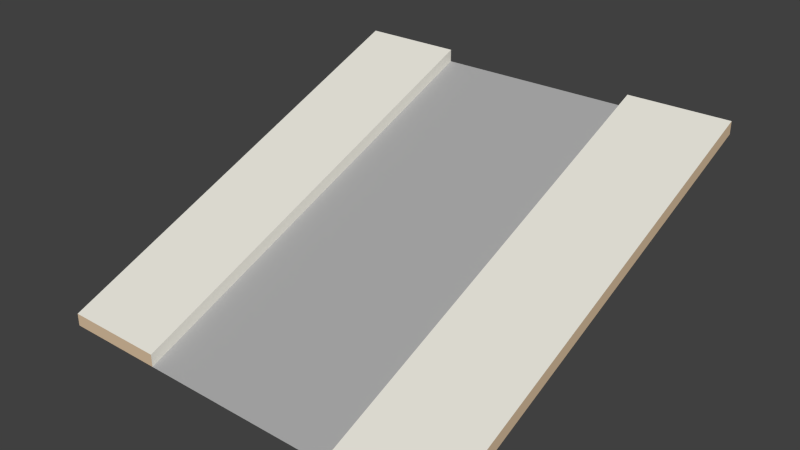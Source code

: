 # Source: road-slopeSidewalk.blend  (saved by Blender 2.73.0; exported with 4.5.12 LTS)
import bpy
from mathutils import Matrix  # noqa: F401  (used for matrix-valued properties, if any)

bpy.ops.wm.read_factory_settings(use_empty=True)
scene = bpy.context.scene
scene.name = 'Scene'

# ---- collections
col_collection_1 = bpy.data.collections.new('Collection 1'); scene.collection.children.link(col_collection_1)

# ---- materials (node trees are filled in below, after node groups)
mat_brown_024 = bpy.data.materials.new('Brown.024')
mat_brown_024.alpha_threshold = 0.0
mat_brown_024.use_transparent_shadow = False
mat_brown_024.diffuse_color = (0.7294, 0.549, 0.3647, 1.0)
mat_brown_024.specular_color = (0.3294, 0.3294, 0.3294)
mat_brown_024.roughness = 0.5
mat_2_022 = bpy.data.materials.new('_2.022')
mat_2_022.alpha_threshold = 0.0
mat_2_022.use_transparent_shadow = False
mat_2_022.diffuse_color = (0.8471, 0.8275, 0.749, 1.0)
mat_2_022.specular_color = (0.3294, 0.3294, 0.3294)
mat_2_022.roughness = 0.5
mat_frontcol_003 = bpy.data.materials.new('FrontCol.003')
mat_frontcol_003.alpha_threshold = 0.0
mat_frontcol_003.use_transparent_shadow = False
mat_frontcol_003.diffuse_color = (1.0, 1.0, 1.0, 1.0)
mat_frontcol_003.specular_color = (0.3294, 0.3294, 0.3294)
mat_frontcol_003.roughness = 0.5
mat_1_017 = bpy.data.materials.new('_1.017')
mat_1_017.alpha_threshold = 0.0
mat_1_017.use_transparent_shadow = False
mat_1_017.diffuse_color = (0.4118, 0.4118, 0.4118, 1.0)
mat_1_017.specular_color = (0.3294, 0.3294, 0.3294)
mat_1_017.roughness = 0.5

# ---- material node trees

# ---- world
world_world = bpy.data.worlds.new('World'); scene.world = world_world
world_world.color = (0.05088, 0.05088, 0.05088)
world_world.use_sun_shadow = False
world_world.sun_shadow_jitter_overblur = 0.0
world_world.cycles.sampling_method = 'MANUAL'
world_world.cycles.sample_map_resolution = 256

# ---- meshes
me_mesh01_002 = bpy.data.meshes.new('Mesh01.002')
me_mesh01_002.from_pydata([(-0.5152, 0.4697, 0.3345), (0.2348, -0.5303, -0.03545), (0.4848, -0.5303, -0.03545), (0.4848, 0.4697, 0.3645), (0.4848, 0.4697, 0.3345), (-0.5152, -0.5303, -0.06545), (0.4848, -0.5303, -0.06545), (-0.5152, 0.4697, 0.3645), (-0.2652, -0.5303, -0.06545), (0.2348, -0.5303, -0.06545), (0.2348, 0.4697, 0.3345), (0.2348, 0.4697, 0.3645), (-0.5152, -0.5303, -0.03545), (-0.2652, -0.5303, -0.03545), (-0.2652, 0.4697, 0.3345), (-0.2652, 0.4697, 0.3645)], [], [(5, 12, 7, 0), (5, 8, 13, 12), (9, 6, 2, 1), (2, 3, 11, 1), (9, 10, 14, 8), (9, 1, 11, 10), (14, 15, 13, 8), (7, 12, 13, 15), (6, 4, 3, 2), (4, 10, 11, 3), (0, 7, 15, 14)])
me_mesh01_002.polygons.foreach_set('material_index', [0, 0, 0, 1, 3, 1, 1, 1, 0, 0, 0])
_uv = me_mesh01_002.uv_layers.new(name='UVMap')
_uv.uv.foreach_set('vector', [0.0, 6.287, 0.0, 48.69, 0.0, 0.0, 0.0, 0.0, 0.0, 0.0, 0.0, 0.0, 0.0, 16.93, 0.0, 6.287, 0.0, 0.0, 0.0, 0.0, 29.53, 6.287, 0.0, 15.75, 39.37, 6.287, 39.37, 48.69, 29.53, 48.69, 29.53, 6.287, 29.53, 5.849, 29.53, 48.25, 9.843, 48.25, 9.843, 5.849, 0.0, 15.75, 0.0, 16.93, -39.37, 32.68, -39.37, 31.5, 39.37, 31.5, 39.37, 32.68, 0.0, 16.93, 0.0, 15.75, 0.0, 48.69, 0.0, 6.287, 9.843, 6.287, 9.843, 48.69, 0.0, 0.0, 39.37, 48.69, 39.37, 6.287, 0.0, 0.0, 0.0, 0.0, 0.0, 0.0, -39.37, 32.68, 39.37, 48.69, 0.0, 0.0, 9.843, 48.69, 39.37, 31.5, 0.0, 0.0])
me_mesh01_002.materials.append(mat_brown_024)
me_mesh01_002.materials.append(mat_2_022)
me_mesh01_002.materials.append(mat_frontcol_003)
me_mesh01_002.materials.append(mat_1_017)
me_mesh01_002.use_remesh_preserve_volume = False
me_mesh01_002.use_remesh_preserve_attributes = False
me_mesh01_002.use_mirror_vertex_groups = False
me_mesh01_002.update()

# ---- objects
ob_mesh01 = bpy.data.objects.new('Mesh01', me_mesh01_002)

# ---- transforms, parenting, visibility, modifiers, constraints
ob_mesh01.location = (0.0, 0.0, 0.0)
ob_mesh01.lineart.crease_threshold = 0.0

# ---- collection membership
col_collection_1.objects.link(ob_mesh01)

# ---- scene / render settings (as saved in the file)
scene.frame_start = 1; scene.frame_end = 250; scene.frame_set(3)
scene.render.engine = 'BLENDER_EEVEE_NEXT'
scene.render.resolution_percentage = 50
scene.render.dither_intensity = 0.0
scene.cycles.use_denoising = False
scene.cycles.samples = 10
scene.cycles.sampling_pattern = 'TABULATED_SOBOL'
scene.cycles.light_sampling_threshold = 0.0
scene.cycles.use_adaptive_sampling = False
scene.cycles.use_light_tree = False
scene.cycles.blur_glossy = 0.0
scene.cycles.pixel_filter_type = 'GAUSSIAN'
scene.cycles.sample_clamp_indirect = 0.0
scene.view_settings.view_transform = 'Standard'
bpy.context.view_layer.update()

# ---- added for rendering (the .blend has no active camera and no usable light): camera, sun
cam_auto = bpy.data.cameras.new('AutoCamera')
cam_auto.lens = 50.0
cam_auto.sensor_width = 36.0
cam_auto.clip_end = 1000.0
ob_auto_camera = bpy.data.objects.new('AutoCamera', cam_auto)
scene.collection.objects.link(ob_auto_camera)
ob_auto_camera.location = (1.35246, -1.67144, 1.24364)
ob_auto_camera.rotation_euler = (1.09748, -7.21219e-08, 0.694738)
scene.camera = ob_auto_camera
light_auto_sun = bpy.data.lights.new('AutoSun', 'SUN')
light_auto_sun.energy = 3.0
light_auto_sun.angle = 0.0523599
ob_auto_sun = bpy.data.objects.new('AutoSun', light_auto_sun)
scene.collection.objects.link(ob_auto_sun)
ob_auto_sun.rotation_euler = (0.872665, 0.174533, 0.523599)
bpy.context.view_layer.update()
